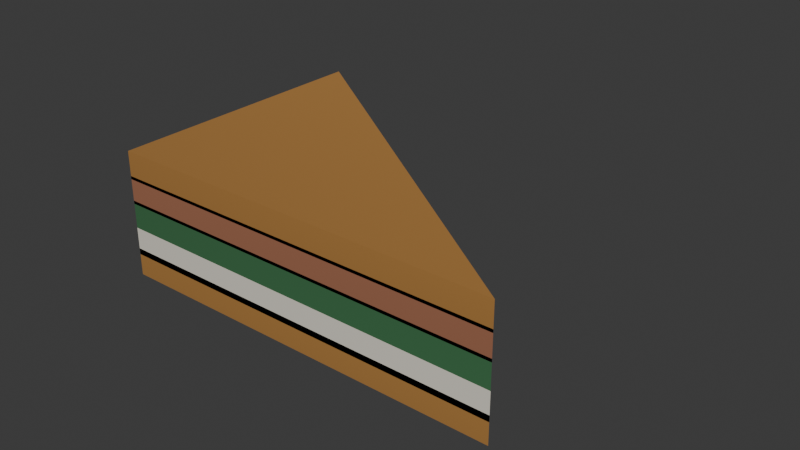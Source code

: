 # Source: sandwich.blend  (saved by Blender 4.3.34; exported with 4.5.12 LTS)
import bpy
from mathutils import Matrix  # noqa: F401  (used for matrix-valued properties, if any)

bpy.ops.wm.read_factory_settings(use_empty=True)
scene = bpy.context.scene
scene.name = 'Scene'

# ---- collections
col_collection = bpy.data.collections.new('Collection'); scene.collection.children.link(col_collection)

# ---- materials (node trees are filled in below, after node groups)
mat_atelier___golden_crust = bpy.data.materials.new('Atelier / golden crust')
mat_atelier___golden_crust.diffuse_color = (0.48, 0.23, 0.055, 1.0)
mat_atelier___ivory_porcelain = bpy.data.materials.new('Atelier / ivory porcelain')
mat_atelier___ivory_porcelain.diffuse_color = (0.79, 0.75, 0.65, 1.0)
mat_atelier___leaf_upper_surface = bpy.data.materials.new('Atelier / leaf upper surface')
mat_atelier___leaf_upper_surface.diffuse_color = (0.055, 0.18, 0.075, 1.0)
mat_atelier___fired_terracotta = bpy.data.materials.new('Atelier / fired terracotta')
mat_atelier___fired_terracotta.diffuse_color = (0.35, 0.14, 0.075, 1.0)

# ---- material node trees
mat_atelier___golden_crust.use_nodes = True; mat_atelier___golden_crust.node_tree.nodes.clear()
_N = mat_atelier___golden_crust.node_tree.nodes; _L = mat_atelier___golden_crust.node_tree.links
n0 = _N.new('ShaderNodeBsdfPrincipled'); n0.name = 'Principled BSDF'; n0.location = (10, 300)
n0.inputs[2].default_value = 0.82
n1 = _N.new('ShaderNodeOutputMaterial'); n1.name = 'Material Output'; n1.location = (300, 300)
n2 = _N.new('ShaderNodeVertexColor'); n2.name = 'Craft finish color'; n2.location = (0, 0)
n2.layer_name = 'CraftFinish'
_L.new(n0.outputs[0], n1.inputs[0])
_L.new(n2.outputs[0], n0.inputs[0])
n1.is_active_output = True
mat_atelier___ivory_porcelain.use_nodes = True; mat_atelier___ivory_porcelain.node_tree.nodes.clear()
_N = mat_atelier___ivory_porcelain.node_tree.nodes; _L = mat_atelier___ivory_porcelain.node_tree.links
n0 = _N.new('ShaderNodeBsdfPrincipled'); n0.name = 'Principled BSDF'; n0.location = (10, 300)
n0.inputs[0].default_value = (0.79, 0.75, 0.65, 1.0)
n0.inputs[2].default_value = 0.2
n0.inputs[19].default_value = 0.22
n0.inputs[20].default_value = 0.15
n1 = _N.new('ShaderNodeOutputMaterial'); n1.name = 'Material Output'; n1.location = (300, 300)
_L.new(n0.outputs[0], n1.inputs[0])
n1.is_active_output = True
mat_atelier___leaf_upper_surface.use_nodes = True; mat_atelier___leaf_upper_surface.node_tree.nodes.clear()
_N = mat_atelier___leaf_upper_surface.node_tree.nodes; _L = mat_atelier___leaf_upper_surface.node_tree.links
n0 = _N.new('ShaderNodeBsdfPrincipled'); n0.name = 'Principled BSDF'; n0.location = (10, 300)
n0.inputs[2].default_value = 0.53
n1 = _N.new('ShaderNodeOutputMaterial'); n1.name = 'Material Output'; n1.location = (300, 300)
n2 = _N.new('ShaderNodeVertexColor'); n2.name = 'Craft finish color'; n2.location = (0, 0)
n2.layer_name = 'CraftFinish'
_L.new(n0.outputs[0], n1.inputs[0])
_L.new(n2.outputs[0], n0.inputs[0])
n1.is_active_output = True
mat_atelier___fired_terracotta.use_nodes = True; mat_atelier___fired_terracotta.node_tree.nodes.clear()
_N = mat_atelier___fired_terracotta.node_tree.nodes; _L = mat_atelier___fired_terracotta.node_tree.links
n0 = _N.new('ShaderNodeBsdfPrincipled'); n0.name = 'Principled BSDF'; n0.location = (10, 300)
n0.inputs[2].default_value = 0.84
n1 = _N.new('ShaderNodeOutputMaterial'); n1.name = 'Material Output'; n1.location = (300, 300)
n2 = _N.new('ShaderNodeVertexColor'); n2.name = 'Craft finish color'; n2.location = (0, 0)
n2.layer_name = 'CraftFinish'
_L.new(n0.outputs[0], n1.inputs[0])
_L.new(n2.outputs[0], n0.inputs[0])
n1.is_active_output = True

# ---- world
world_world = bpy.data.worlds.new('World'); scene.world = world_world
world_world.use_nodes = True; world_world.node_tree.nodes.clear()
_N = world_world.node_tree.nodes; _L = world_world.node_tree.links
n0 = _N.new('ShaderNodeOutputWorld'); n0.name = 'World Output'; n0.location = (300, 300)
n1 = _N.new('ShaderNodeBackground'); n1.name = 'Background'; n1.location = (10, 300)
n1.inputs[0].default_value = (0.05088, 0.05088, 0.05088, 1.0)
_L.new(n1.outputs[0], n0.inputs[0])
n0.is_active_output = True
world_world.color = (0.05088, 0.05088, 0.05088)
world_world.sun_shadow_jitter_overblur = 0.0

# ---- meshes
me_sourdough_triangle = bpy.data.meshes.new('Sourdough triangle')
me_sourdough_triangle.from_pydata([(-0.065, -0.045, 0.008), (0.065, -0.045, 0.008), (-0.065, 0.045, 0.008), (-0.065, -0.045, 0.017), (0.065, -0.045, 0.017), (-0.065, 0.045, 0.017), (-0.065, -0.045, 0.04), (0.065, -0.045, 0.04), (-0.065, 0.045, 0.04), (-0.065, -0.045, 0.049), (0.065, -0.045, 0.049), (-0.065, 0.045, 0.049)], [], [(0, 1, 2), (3, 5, 4), (0, 3, 4, 1), (1, 4, 5, 2), (2, 5, 3, 0), (6, 7, 8), (9, 11, 10), (6, 9, 10, 7), (7, 10, 11, 8), (8, 11, 9, 6)])
_uv = me_sourdough_triangle.uv_layers.new(name='AtelierUV')
_uv.uv.foreach_set('vector', [-0.13, -0.09, 0.13, -0.09, -0.13, 0.09, -0.13, -0.09, -0.13, 0.09, 0.13, -0.09, -0.13, 0.016, -0.13, 0.034, 0.13, 0.034, 0.13, 0.016, 0.13, 0.016, 0.13, 0.034, -0.13, 0.034, -0.13, 0.016, 0.09, 0.016, 0.09, 0.034, -0.09, 0.034, -0.09, 0.016, -0.13, -0.09, 0.13, -0.09, -0.13, 0.09, -0.13, -0.09, -0.13, 0.09, 0.13, -0.09, -0.13, 0.08, -0.13, 0.098, 0.13, 0.098, 0.13, 0.08, 0.13, 0.08, 0.13, 0.098, -0.13, 0.098, -0.13, 0.08, 0.09, 0.08, 0.09, 0.098, -0.09, 0.098, -0.09, 0.08])
_ca = me_sourdough_triangle.color_attributes.new('CraftFinish', 'FLOAT_COLOR', 'CORNER')
_ca.data.foreach_set('color', [0.3825, 0.1833, 0.04383, 1.0, 0.3958, 0.1896, 0.04535, 1.0, 0.44, 0.2108, 0.05042, 1.0, 0.4007, 0.192, 0.04591, 1.0, 0.4582, 0.2195, 0.0525, 1.0, 0.4207, 0.2016, 0.0482, 1.0, 0.3825, 0.1833, 0.04383, 1.0, 0.4007, 0.192, 0.04591, 1.0, 0.4207, 0.2016, 0.0482, 1.0, 0.3958, 0.1896, 0.04535, 1.0, 0.3958, 0.1896, 0.04535, 1.0, 0.4207, 0.2016, 0.0482, 1.0, 0.4582, 0.2195, 0.0525, 1.0, 0.44, 0.2108, 0.05042, 1.0, 0.44, 0.2108, 0.05042, 1.0, 0.4582, 0.2195, 0.0525, 1.0, 0.4007, 0.192, 0.04591, 1.0, 0.3825, 0.1833, 0.04383, 1.0, 0.3831, 0.1835, 0.04389, 1.0, 0.3956, 0.1896, 0.04533, 1.0, 0.4405, 0.2111, 0.05048, 1.0, 0.3987, 0.191, 0.04568, 1.0, 0.4561, 0.2186, 0.05226, 1.0, 0.4187, 0.2006, 0.04798, 1.0, 0.3831, 0.1835, 0.04389, 1.0, 0.3987, 0.191, 0.04568, 1.0, 0.4187, 0.2006, 0.04798, 1.0, 0.3956, 0.1896, 0.04533, 1.0, 0.3956, 0.1896, 0.04533, 1.0, 0.4187, 0.2006, 0.04798, 1.0, 0.4561, 0.2186, 0.05226, 1.0, 0.4405, 0.2111, 0.05048, 1.0, 0.4405, 0.2111, 0.05048, 1.0, 0.4561, 0.2186, 0.05226, 1.0, 0.3987, 0.191, 0.04568, 1.0, 0.3831, 0.1835, 0.04389, 1.0])
me_sourdough_triangle.materials.append(mat_atelier___golden_crust)
me_sourdough_triangle.update()
me_sourdough_triangle_001 = bpy.data.meshes.new('Sourdough triangle.001')
me_sourdough_triangle_001.from_pydata([(-0.065, -0.045, 0.015), (0.065, -0.045, 0.015), (-0.065, 0.045, 0.015), (-0.065, -0.045, 0.024), (0.065, -0.045, 0.024), (-0.065, 0.045, 0.024)], [], [(0, 1, 2), (3, 5, 4), (0, 3, 4, 1), (1, 4, 5, 2), (2, 5, 3, 0)])
_uv = me_sourdough_triangle_001.uv_layers.new(name='AtelierUV')
_uv.uv.foreach_set('vector', [-0.13, -0.09, 0.13, -0.09, -0.13, 0.09, -0.13, -0.09, -0.13, 0.09, 0.13, -0.09, -0.13, 0.03, -0.13, 0.048, 0.13, 0.048, 0.13, 0.03, 0.13, 0.03, 0.13, 0.048, -0.13, 0.048, -0.13, 0.03, 0.09, 0.03, 0.09, 0.048, -0.09, 0.048, -0.09, 0.03])
me_sourdough_triangle_001.materials.append(mat_atelier___ivory_porcelain)
me_sourdough_triangle_001.update()
me_sourdough_triangle_002 = bpy.data.meshes.new('Sourdough triangle.002')
me_sourdough_triangle_002.from_pydata([(-0.065, -0.045, 0.024), (0.065, -0.045, 0.024), (-0.065, 0.045, 0.024), (-0.065, -0.045, 0.033), (0.065, -0.045, 0.033), (-0.065, 0.045, 0.033)], [], [(0, 1, 2), (3, 5, 4), (0, 3, 4, 1), (1, 4, 5, 2), (2, 5, 3, 0)])
_uv = me_sourdough_triangle_002.uv_layers.new(name='AtelierUV')
_uv.uv.foreach_set('vector', [-0.13, -0.09, 0.13, -0.09, -0.13, 0.09, -0.13, -0.09, -0.13, 0.09, 0.13, -0.09, -0.13, 0.048, -0.13, 0.066, 0.13, 0.066, 0.13, 0.048, 0.13, 0.048, 0.13, 0.066, -0.13, 0.066, -0.13, 0.048, 0.09, 0.048, 0.09, 0.066, -0.09, 0.066, -0.09, 0.048])
_ca = me_sourdough_triangle_002.color_attributes.new('CraftFinish', 'FLOAT_COLOR', 'CORNER')
_ca.data.foreach_set('color', [0.04798, 0.157, 0.06543, 1.0, 0.05222, 0.1709, 0.0712, 1.0, 0.04787, 0.1567, 0.06528, 1.0, 0.04763, 0.1559, 0.06494, 1.0, 0.04754, 0.1556, 0.06483, 1.0, 0.05153, 0.1686, 0.07027, 1.0, 0.04798, 0.157, 0.06543, 1.0, 0.04763, 0.1559, 0.06494, 1.0, 0.05153, 0.1686, 0.07027, 1.0, 0.05222, 0.1709, 0.0712, 1.0, 0.05222, 0.1709, 0.0712, 1.0, 0.05153, 0.1686, 0.07027, 1.0, 0.04754, 0.1556, 0.06483, 1.0, 0.04787, 0.1567, 0.06528, 1.0, 0.04787, 0.1567, 0.06528, 1.0, 0.04754, 0.1556, 0.06483, 1.0, 0.04763, 0.1559, 0.06494, 1.0, 0.04798, 0.157, 0.06543, 1.0])
me_sourdough_triangle_002.materials.append(mat_atelier___leaf_upper_surface)
me_sourdough_triangle_002.update()
me_sourdough_triangle_003 = bpy.data.meshes.new('Sourdough triangle.003')
me_sourdough_triangle_003.from_pydata([(-0.065, -0.045, 0.032), (0.065, -0.045, 0.032), (-0.065, 0.045, 0.032), (-0.065, -0.045, 0.041), (0.065, -0.045, 0.041), (-0.065, 0.045, 0.041)], [], [(0, 1, 2), (3, 5, 4), (0, 3, 4, 1), (1, 4, 5, 2), (2, 5, 3, 0)])
_uv = me_sourdough_triangle_003.uv_layers.new(name='AtelierUV')
_uv.uv.foreach_set('vector', [-0.13, -0.09, 0.13, -0.09, -0.13, 0.09, -0.13, -0.09, -0.13, 0.09, 0.13, -0.09, -0.13, 0.064, -0.13, 0.082, 0.13, 0.082, 0.13, 0.064, 0.13, 0.064, 0.13, 0.082, -0.13, 0.082, -0.13, 0.064, 0.09, 0.064, 0.09, 0.082, -0.09, 0.082, -0.09, 0.064])
_ca = me_sourdough_triangle_003.color_attributes.new('CraftFinish', 'FLOAT_COLOR', 'CORNER')
_ca.data.foreach_set('color', [0.3342, 0.1337, 0.07162, 1.0, 0.334, 0.1336, 0.07157, 1.0, 0.3264, 0.1306, 0.06994, 1.0, 0.3445, 0.1378, 0.07383, 1.0, 0.3367, 0.1347, 0.07215, 1.0, 0.3443, 0.1377, 0.07377, 1.0, 0.3342, 0.1337, 0.07162, 1.0, 0.3445, 0.1378, 0.07383, 1.0, 0.3443, 0.1377, 0.07377, 1.0, 0.334, 0.1336, 0.07157, 1.0, 0.334, 0.1336, 0.07157, 1.0, 0.3443, 0.1377, 0.07377, 1.0, 0.3367, 0.1347, 0.07215, 1.0, 0.3264, 0.1306, 0.06994, 1.0, 0.3264, 0.1306, 0.06994, 1.0, 0.3367, 0.1347, 0.07215, 1.0, 0.3445, 0.1378, 0.07383, 1.0, 0.3342, 0.1337, 0.07162, 1.0])
me_sourdough_triangle_003.materials.append(mat_atelier___fired_terracotta)
me_sourdough_triangle_003.update()

# ---- objects
ob_sandwich___atelier___golden_crust = bpy.data.objects.new('sandwich / Atelier / golden crust', me_sourdough_triangle)
ob_sandwich___atelier___ivory_porcelain = bpy.data.objects.new('sandwich / Atelier / ivory porcelain', me_sourdough_triangle_001)
ob_sandwich___atelier___leaf_upper_surface = bpy.data.objects.new('sandwich / Atelier / leaf upper surface', me_sourdough_triangle_002)
ob_sandwich___atelier___fired_terracotta = bpy.data.objects.new('sandwich / Atelier / fired terracotta', me_sourdough_triangle_003)

# ---- transforms, parenting, visibility, modifiers, constraints
ob_sandwich___atelier___golden_crust.location = (0.0, 0.0, 0.0)
ob_sandwich___atelier___ivory_porcelain.location = (0.0, 0.0, 0.0)
ob_sandwich___atelier___leaf_upper_surface.location = (0.0, 0.0, 0.0)
ob_sandwich___atelier___fired_terracotta.location = (0.0, 0.0, 0.0)

# ---- collection membership
col_collection.objects.link(ob_sandwich___atelier___golden_crust)
col_collection.objects.link(ob_sandwich___atelier___ivory_porcelain)
col_collection.objects.link(ob_sandwich___atelier___leaf_upper_surface)
col_collection.objects.link(ob_sandwich___atelier___fired_terracotta)

# ---- scene / render settings (as saved in the file)
scene.frame_start = 1; scene.frame_end = 250; scene.frame_set(1)
scene.render.engine = 'BLENDER_EEVEE_NEXT'
bpy.context.view_layer.update()

# ---- added for rendering (the .blend has no active camera and no usable light): camera, sun
cam_auto = bpy.data.cameras.new('AutoCamera')
cam_auto.lens = 50.0
cam_auto.sensor_width = 36.0
cam_auto.clip_end = 1000.0
ob_auto_camera = bpy.data.objects.new('AutoCamera', cam_auto)
scene.collection.objects.link(ob_auto_camera)
ob_auto_camera.location = (0.185045, -0.222054, 0.176536)
ob_auto_camera.rotation_euler = (1.09748, -7.21219e-08, 0.694738)
scene.camera = ob_auto_camera
light_auto_sun = bpy.data.lights.new('AutoSun', 'SUN')
light_auto_sun.energy = 3.0
light_auto_sun.angle = 0.0523599
ob_auto_sun = bpy.data.objects.new('AutoSun', light_auto_sun)
scene.collection.objects.link(ob_auto_sun)
ob_auto_sun.rotation_euler = (0.872665, 0.174533, 0.523599)
bpy.context.view_layer.update()
